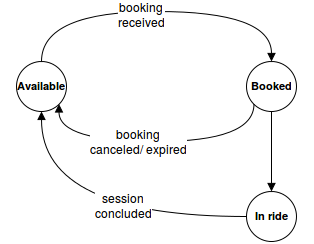

The diagram above was exported from draw.io. Its source (the exported page's mxGraphModel, read from the mxfile embedded in the PNG):
<mxGraphModel dx="725" dy="390" grid="1" gridSize="10" guides="1" tooltips="1" connect="1" arrows="1" fold="1" page="1" pageScale="1" pageWidth="826" pageHeight="1169" background="#ffffff" math="0" shadow="0">
  <root>
    <mxCell id="0" />
    <mxCell id="1" parent="0" />
    <mxCell id="7" value="" style="edgeStyle=orthogonalEdgeStyle;html=1;startArrow=none;startFill=0;endArrow=block;endFill=1;jettySize=auto;orthogonalLoop=1;curved=1;" edge="1" parent="1" source="5" target="6">
      <mxGeometry relative="1" as="geometry">
        <Array as="points">
          <mxPoint x="165" y="30" />
          <mxPoint x="395" y="30" />
        </Array>
      </mxGeometry>
    </mxCell>
    <mxCell id="14" value="booking&lt;br&gt;received&lt;br&gt;" style="text;html=1;resizable=0;points=[];align=center;verticalAlign=middle;labelBackgroundColor=#ffffff;" vertex="1" connectable="0" parent="7">
      <mxGeometry x="-0.0909" y="-2" relative="1" as="geometry">
        <mxPoint as="offset" />
      </mxGeometry>
    </mxCell>
    <mxCell id="10" style="edgeStyle=orthogonalEdgeStyle;html=1;exitX=0.5;exitY=1;entryX=0;entryY=0.5;startArrow=block;startFill=1;endArrow=none;endFill=0;jettySize=auto;orthogonalLoop=1;curved=1;" edge="1" parent="1" source="5" target="8">
      <mxGeometry relative="1" as="geometry" />
    </mxCell>
    <mxCell id="15" value="session&lt;br&gt;concluded&lt;br&gt;" style="text;html=1;resizable=0;points=[];align=center;verticalAlign=middle;labelBackgroundColor=#ffffff;" vertex="1" connectable="0" parent="10">
      <mxGeometry x="0.2043" y="13" relative="1" as="geometry">
        <mxPoint y="1" as="offset" />
      </mxGeometry>
    </mxCell>
    <mxCell id="12" style="edgeStyle=orthogonalEdgeStyle;curved=1;html=1;exitX=0.855;exitY=0.855;exitPerimeter=0;entryX=0.145;entryY=0.855;entryPerimeter=0;startArrow=block;startFill=1;endArrow=none;endFill=0;jettySize=auto;orthogonalLoop=1;" edge="1" parent="1" source="5" target="6">
      <mxGeometry relative="1" as="geometry">
        <Array as="points">
          <mxPoint x="183" y="160" />
          <mxPoint x="378" y="160" />
        </Array>
      </mxGeometry>
    </mxCell>
    <mxCell id="13" value="booking&lt;br&gt;canceled/ expired&lt;br&gt;" style="text;html=1;resizable=0;points=[];align=center;verticalAlign=middle;labelBackgroundColor=#ffffff;" vertex="1" connectable="0" parent="12">
      <mxGeometry x="-0.1358" y="1" relative="1" as="geometry">
        <mxPoint as="offset" />
      </mxGeometry>
    </mxCell>
    <mxCell id="5" value="" style="shape=mxgraph.bpmn.shape;html=1;verticalLabelPosition=bottom;labelBackgroundColor=#ffffff;verticalAlign=top;perimeter=ellipsePerimeter;outline=standard;symbol=general;strokeColor=#000000;strokeWidth=1;fillColor=none;gradientColor=none;" vertex="1" parent="1">
      <mxGeometry x="140" y="80" width="50" height="50" as="geometry" />
    </mxCell>
    <mxCell id="9" value="" style="edgeStyle=orthogonalEdgeStyle;rounded=1;html=1;startArrow=none;startFill=0;endArrow=block;endFill=1;jettySize=auto;orthogonalLoop=1;" edge="1" parent="1" source="6" target="8">
      <mxGeometry relative="1" as="geometry" />
    </mxCell>
    <mxCell id="6" value="" style="shape=mxgraph.bpmn.shape;html=1;verticalLabelPosition=bottom;labelBackgroundColor=#ffffff;verticalAlign=top;perimeter=ellipsePerimeter;outline=standard;symbol=general;strokeColor=#000000;strokeWidth=1;fillColor=none;gradientColor=none;" vertex="1" parent="1">
      <mxGeometry x="370" y="80" width="50" height="50" as="geometry" />
    </mxCell>
    <mxCell id="8" value="" style="shape=mxgraph.bpmn.shape;html=1;verticalLabelPosition=bottom;labelBackgroundColor=#ffffff;verticalAlign=top;perimeter=ellipsePerimeter;outline=standard;symbol=general;strokeColor=#000000;strokeWidth=1;fillColor=none;gradientColor=none;" vertex="1" parent="1">
      <mxGeometry x="370" y="210" width="50" height="50" as="geometry" />
    </mxCell>
    <mxCell id="16" value="&lt;font style=&quot;font-size: 11px&quot;&gt;Booked&lt;/font&gt;" style="text;html=1;align=center;fontStyle=1;verticalAlign=middle;spacingLeft=3;spacingRight=3;strokeColor=none;rotatable=0;points=[[0,0.5],[1,0.5]];portConstraint=eastwest;fillColor=none;gradientColor=none;" vertex="1" parent="1">
      <mxGeometry x="355" y="90" width="80" height="26" as="geometry" />
    </mxCell>
    <mxCell id="17" value="&lt;font style=&quot;font-size: 11px&quot;&gt;Available&lt;/font&gt;" style="text;html=1;align=center;fontStyle=1;verticalAlign=middle;spacingLeft=3;spacingRight=3;strokeColor=none;rotatable=0;points=[[0,0.5],[1,0.5]];portConstraint=eastwest;fillColor=none;gradientColor=none;" vertex="1" parent="1">
      <mxGeometry x="125" y="90" width="80" height="26" as="geometry" />
    </mxCell>
    <mxCell id="18" value="&lt;font style=&quot;font-size: 11px&quot;&gt;In ride&lt;/font&gt;&lt;br&gt;" style="text;html=1;align=center;fontStyle=1;verticalAlign=middle;spacingLeft=3;spacingRight=3;strokeColor=none;rotatable=0;points=[[0,0.5],[1,0.5]];portConstraint=eastwest;fillColor=none;gradientColor=none;" vertex="1" parent="1">
      <mxGeometry x="355" y="220" width="80" height="26" as="geometry" />
    </mxCell>
  </root>
</mxGraphModel>